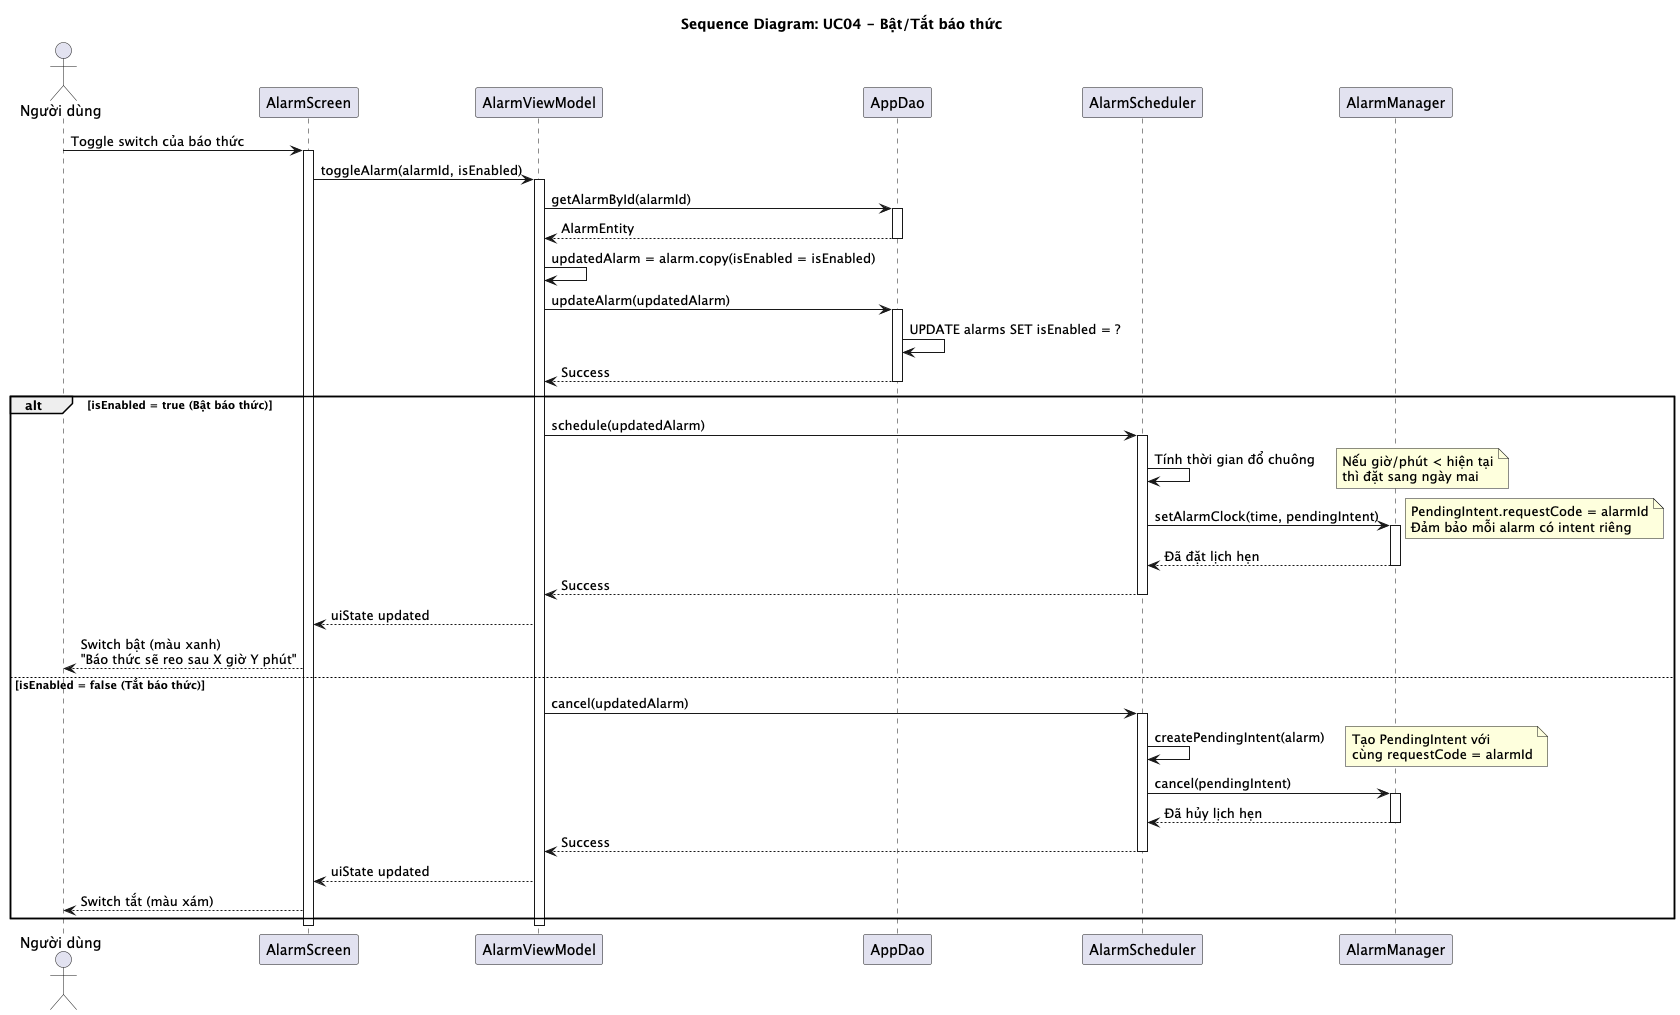

The diagram above was rendered by PlantUML. Its source (embedded in the PNG):
@startuml
'** Sequence Diagram - UC04: Bật/Tắt báo thức **

title Sequence Diagram: UC04 - Bật/Tắt báo thức

actor "Người dùng" as User
participant "AlarmScreen" as Screen
participant "AlarmViewModel" as VM
participant "AppDao" as Dao
participant "AlarmScheduler" as Scheduler
participant "AlarmManager" as SysAlarm

User -> Screen : Toggle switch của báo thức
activate Screen

Screen -> VM : toggleAlarm(alarmId, isEnabled)
activate VM

VM -> Dao : getAlarmById(alarmId)
activate Dao
Dao --> VM : AlarmEntity
deactivate Dao

VM -> VM : updatedAlarm = alarm.copy(isEnabled = isEnabled)

VM -> Dao : updateAlarm(updatedAlarm)
activate Dao
Dao -> Dao : UPDATE alarms SET isEnabled = ?
Dao --> VM : Success
deactivate Dao

alt isEnabled = true (Bật báo thức)
    VM -> Scheduler : schedule(updatedAlarm)
    activate Scheduler
    
    Scheduler -> Scheduler : Tính thời gian đổ chuông
    note right
        Nếu giờ/phút < hiện tại
        thì đặt sang ngày mai
    end note
    
    Scheduler -> SysAlarm : setAlarmClock(time, pendingIntent)
    activate SysAlarm
    note right
        PendingIntent.requestCode = alarmId
        Đảm bảo mỗi alarm có intent riêng
    end note
    SysAlarm --> Scheduler : Đã đặt lịch hẹn
    deactivate SysAlarm
    
    Scheduler --> VM : Success
    deactivate Scheduler
    
    VM --> Screen : uiState updated
    Screen --> User : Switch bật (màu xanh)\n"Báo thức sẽ reo sau X giờ Y phút"
    
else isEnabled = false (Tắt báo thức)
    VM -> Scheduler : cancel(updatedAlarm)
    activate Scheduler
    
    Scheduler -> Scheduler : createPendingIntent(alarm)
    note right
        Tạo PendingIntent với
        cùng requestCode = alarmId
    end note
    
    Scheduler -> SysAlarm : cancel(pendingIntent)
    activate SysAlarm
    SysAlarm --> Scheduler : Đã hủy lịch hẹn
    deactivate SysAlarm
    
    Scheduler --> VM : Success
    deactivate Scheduler
    
    VM --> Screen : uiState updated
    Screen --> User : Switch tắt (màu xám)
end

deactivate VM
deactivate Screen

@enduml